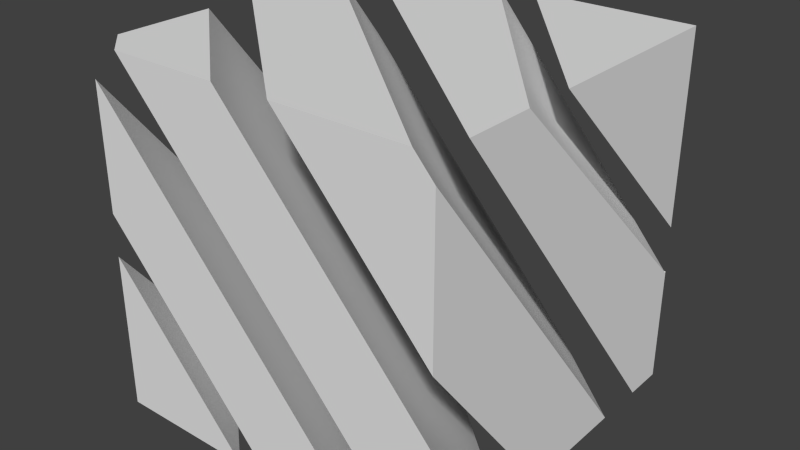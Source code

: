 # Source: character14.blend  (saved by Blender 2.76.0; exported with 4.5.12 LTS)
import bpy
from mathutils import Matrix  # noqa: F401  (used for matrix-valued properties, if any)

bpy.ops.wm.read_factory_settings(use_empty=True)
scene = bpy.context.scene
scene.name = 'Scene'

# ---- collections
col_collection_1 = bpy.data.collections.new('Collection 1'); scene.collection.children.link(col_collection_1)

# ---- world
world_world = bpy.data.worlds.new('World'); scene.world = world_world
world_world.color = (0.05088, 0.05088, 0.05088)
world_world.use_sun_shadow = False
world_world.sun_shadow_jitter_overblur = 0.0
world_world.cycles.sampling_method = 'MANUAL'
world_world.cycles.sample_map_resolution = 256

# ---- meshes
me_cube_003 = bpy.data.meshes.new('Cube.003')
me_cube_003.from_pydata([(-1.0, -0.8471, 1.0), (-1.0, -0.2893, 1.0), (-1.0, 1.0, -0.634), (-1.0, 1.0, -1.0), (-1.0, 0.731, -1.0), (-0.8251, -1.0, 1.0), (-0.1867, -1.0, 1.0), (-0.6695, 1.0, -1.0), (1.0, -1.0, -0.3142), (1.0, -0.4588, -1.0), (1.0, -1.0, -1.0), (0.9809, -1.0, -1.0), (-1.0, 0.002456, 1.0), (-1.0, 0.6524, 1.0), (-1.0, 1.0, 0.5595), (-1.0, 1.0, -0.2642), (0.1472, -1.0, 1.0), (0.891, -1.0, 1.0), (1.0, -1.0, 0.8793), (1.0, 0.4829, -1.0), (0.4082, 1.0, -1.0), (-0.3356, 1.0, -1.0), (1.0, -1.0, 0.05556), (1.0, -0.1671, -1.0), (-1.0, 0.9442, 1.0), (-1.0, 1.0, 1.0), (-1.0, 1.0, 0.9292), (1.0, -0.8035, 1.0), (1.0, -0.4116, 1.0), (-0.153, 1.0, 1.0), (0.992, 1.0, -0.3429), (1.0, 1.0, -0.3429), (1.0, 1.0, -1.0), (0.7421, 1.0, -1.0), (1.0, 0.7746, -1.0), (1.0, 0.9953, -0.3478), (0.07944, 1.0, 1.0), (1.0, 1.0, 1.0), (1.0, 1.0, -0.07966), (1.0, -0.127, 1.0), (-1.0, 0.4392, -1.0), (-1.0, -0.11, -1.0), (-1.0, -1.0, 0.1279), (-1.0, -1.0, 0.824), (0.647, -1.0, -1.0), (0.0185, -1.0, -1.0), (-1.0, -0.3, -1.0), (-1.0, -1.0, -1.0), (-1.0, -1.0, -0.1129), (-0.199, -1.0, -1.0)], [], [(0, 1, 2, 3, 4), (5, 6, 1, 0), (7, 2, 1, 6, 8, 9), (7, 3, 2), (4, 3, 7, 9, 10, 11), (6, 5, 11, 10, 8), (8, 10, 9), (4, 11, 5, 0), (12, 13, 14, 15), (13, 12, 16, 17), (17, 18, 19, 20, 14, 13), (20, 21, 15, 14), (17, 16, 22, 18), (18, 22, 23, 19), (21, 20, 19, 23), (16, 12, 15, 21, 23, 22), (24, 25, 26), (27, 28, 29, 25, 24), (25, 29, 30, 31, 32, 33, 26), (28, 27, 34, 32, 31, 35), (35, 30, 29, 28), (30, 35, 31), (33, 32, 34), (33, 34, 27, 24, 26), (36, 37, 38), (39, 37, 36), (37, 39, 38), (39, 36, 38), (40, 41, 42, 43), (43, 44, 40), (41, 40, 44, 45), (43, 42, 45, 44), (45, 42, 41), (46, 47, 48), (47, 46, 49), (48, 47, 49), (49, 46, 48)])
_uv = me_cube_003.uv_layers.new(name='UVMap')
_uv.uv.foreach_set('vector', [0.3095, 0.05214, 0.3285, 0.03835, 0.3213, 0.01603, 0.2978, 0.01603, 0.2906, 0.03835, 0.2896, 0.01222, 0.3295, 0.01222, 0.3295, 0.05214, 0.2896, 0.05214, 0.3095, 0.05214, 0.3268, 0.04216, 0.3268, 0.0222, 0.3095, 0.01222, 0.2923, 0.0222, 0.2923, 0.04216, 0.2896, 0.01222, 0.3295, 0.01222, 0.3295, 0.05214, 0.3095, 0.05214, 0.3268, 0.04216, 0.3268, 0.0222, 0.3095, 0.01222, 0.2923, 0.0222, 0.2923, 0.04216, 0.3095, 0.05214, 0.3285, 0.03835, 0.3213, 0.01603, 0.2978, 0.01603, 0.2906, 0.03835, 0.2896, 0.01222, 0.3295, 0.01222, 0.3295, 0.05214, 0.2896, 0.01222, 0.3295, 0.01222, 0.3295, 0.05214, 0.2896, 0.05214, 0.2896, 0.01222, 0.3295, 0.01222, 0.3295, 0.05214, 0.2896, 0.05214, 0.2896, 0.01222, 0.3295, 0.01222, 0.3295, 0.05214, 0.2896, 0.05214, 0.3095, 0.05214, 0.3268, 0.04216, 0.3268, 0.0222, 0.3095, 0.01222, 0.2923, 0.0222, 0.2923, 0.04216, 0.2896, 0.01222, 0.3295, 0.01222, 0.3295, 0.05214, 0.2896, 0.05214, 0.2896, 0.01222, 0.3295, 0.01222, 0.3295, 0.05214, 0.2896, 0.05214, 0.2896, 0.01222, 0.3295, 0.01222, 0.3295, 0.05214, 0.2896, 0.05214, 0.2896, 0.01222, 0.3295, 0.01222, 0.3295, 0.05214, 0.2896, 0.05214, 0.3095, 0.05214, 0.3268, 0.04216, 0.3268, 0.0222, 0.3095, 0.01222, 0.2923, 0.0222, 0.2923, 0.04216, 0.2896, 0.01222, 0.3295, 0.01222, 0.3295, 0.05214, 0.3095, 0.05214, 0.3285, 0.03835, 0.3213, 0.01603, 0.2978, 0.01603, 0.2906, 0.03835, 0.3095, 0.05214, 0.3252, 0.04463, 0.329, 0.02774, 0.3182, 0.0142, 0.3009, 0.0142, 0.2901, 0.02774, 0.2939, 0.04463, 0.3095, 0.05214, 0.3268, 0.04216, 0.3268, 0.0222, 0.3095, 0.01222, 0.2923, 0.0222, 0.2923, 0.04216, 0.2896, 0.01222, 0.3295, 0.01222, 0.3295, 0.05214, 0.2896, 0.05214, 0.2896, 0.01222, 0.3295, 0.01222, 0.3295, 0.05214, 0.2896, 0.01222, 0.3295, 0.01222, 0.3295, 0.05214, 0.3095, 0.05214, 0.3285, 0.03835, 0.3213, 0.01603, 0.2978, 0.01603, 0.2906, 0.03835, 0.2896, 0.01222, 0.3295, 0.01222, 0.3295, 0.05214, 0.2896, 0.01222, 0.3295, 0.01222, 0.3295, 0.05214, 0.2896, 0.01222, 0.3295, 0.01222, 0.3295, 0.05214, 0.2896, 0.01222, 0.3295, 0.01222, 0.3295, 0.05214, 0.2896, 0.01222, 0.3295, 0.01222, 0.3295, 0.05214, 0.2896, 0.05214, 0.2896, 0.01222, 0.3295, 0.01222, 0.3295, 0.05214, 0.2896, 0.01222, 0.3295, 0.01222, 0.3295, 0.05214, 0.2896, 0.05214, 0.2896, 0.01222, 0.3295, 0.01222, 0.3295, 0.05214, 0.2896, 0.05214, 0.2896, 0.01222, 0.3295, 0.01222, 0.3295, 0.05214, 0.2896, 0.01222, 0.3295, 0.01222, 0.3295, 0.05214, 0.2896, 0.01222, 0.3295, 0.01222, 0.3295, 0.05214, 0.2896, 0.01222, 0.3295, 0.01222, 0.3295, 0.05214, 0.2896, 0.01222, 0.3295, 0.01222, 0.3295, 0.05214])
me_cube_003.use_remesh_preserve_volume = False
me_cube_003.use_remesh_preserve_attributes = False
me_cube_003.use_mirror_vertex_groups = False
me_cube_003.update()

# ---- objects
ob_cube = bpy.data.objects.new('Cube', me_cube_003)

# ---- transforms, parenting, visibility, modifiers, constraints
ob_cube.location = (0.0, 0.0, 0.0)
ob_cube.scale = (0.5, 0.5, 0.5)
ob_cube.lineart.crease_threshold = 0.0

# ---- collection membership
col_collection_1.objects.link(ob_cube)

# ---- scene / render settings (as saved in the file)
scene.frame_start = 1; scene.frame_end = 250; scene.frame_set(1)
scene.render.engine = 'BLENDER_EEVEE_NEXT'
scene.render.resolution_percentage = 50
scene.render.dither_intensity = 0.0
scene.cycles.use_denoising = False
scene.cycles.samples = 10
scene.cycles.sampling_pattern = 'TABULATED_SOBOL'
scene.cycles.light_sampling_threshold = 0.0
scene.cycles.use_adaptive_sampling = False
scene.cycles.use_light_tree = False
scene.cycles.blur_glossy = 0.0
scene.cycles.pixel_filter_type = 'GAUSSIAN'
scene.cycles.sample_clamp_indirect = 0.0
scene.view_settings.view_transform = 'Standard'
bpy.context.view_layer.update()

# ---- added for rendering (the .blend has no active camera and no usable light): camera, sun
cam_auto = bpy.data.cameras.new('AutoCamera')
cam_auto.lens = 50.0
cam_auto.sensor_width = 36.0
cam_auto.clip_end = 1000.0
ob_auto_camera = bpy.data.objects.new('AutoCamera', cam_auto)
scene.collection.objects.link(ob_auto_camera)
ob_auto_camera.location = (1.60254, -1.92304, 1.28203)
ob_auto_camera.rotation_euler = (1.09748, -7.21219e-08, 0.694738)
scene.camera = ob_auto_camera
light_auto_sun = bpy.data.lights.new('AutoSun', 'SUN')
light_auto_sun.energy = 3.0
light_auto_sun.angle = 0.0523599
ob_auto_sun = bpy.data.objects.new('AutoSun', light_auto_sun)
scene.collection.objects.link(ob_auto_sun)
ob_auto_sun.rotation_euler = (0.872665, 0.174533, 0.523599)
bpy.context.view_layer.update()
